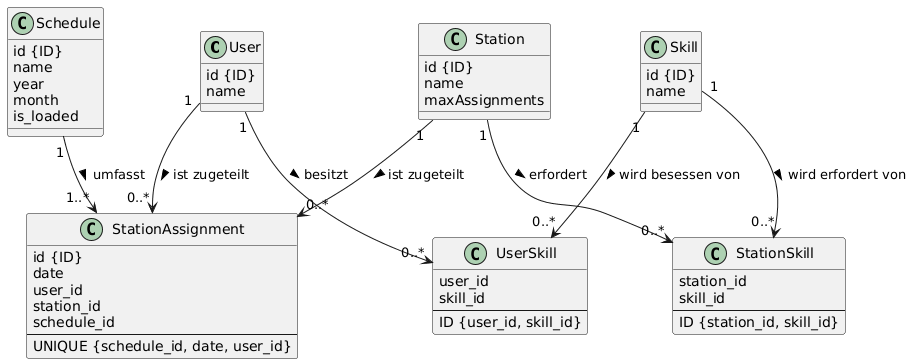

The diagram above was rendered by PlantUML. Its source (embedded in the PNG):
@startuml
' =============================
' Klassen
' =============================
class User {
  id {ID}
  name
}

class Skill {
  id {ID}
  name
}

class Station {
  id {ID}
  name
  maxAssignments
}

class Schedule {
  id {ID}
  name
  year
  month
  is_loaded
}

class StationAssignment {
  id {ID}
  date
  user_id
  station_id
  schedule_id
  --
  UNIQUE {schedule_id, date, user_id}
}

class UserSkill {
  user_id
  skill_id
  --
  ID {user_id, skill_id}
}

class StationSkill {
  station_id
  skill_id
  --
  ID {station_id, skill_id}
}

' =============================
' Beziehungen
' =============================
User "1" --> "0..*" StationAssignment : ist zugeteilt >
Station "1" --> "0..*" StationAssignment : ist zugeteilt >
Schedule "1" --> "1..*" StationAssignment : umfasst >

User "1" --> "0..*" UserSkill : besitzt >
Skill "1" --> "0..*" UserSkill : wird besessen von >

Station "1" --> "0..*" StationSkill : erfordert >
Skill "1" --> "0..*" StationSkill : wird erfordert von >
@enduml